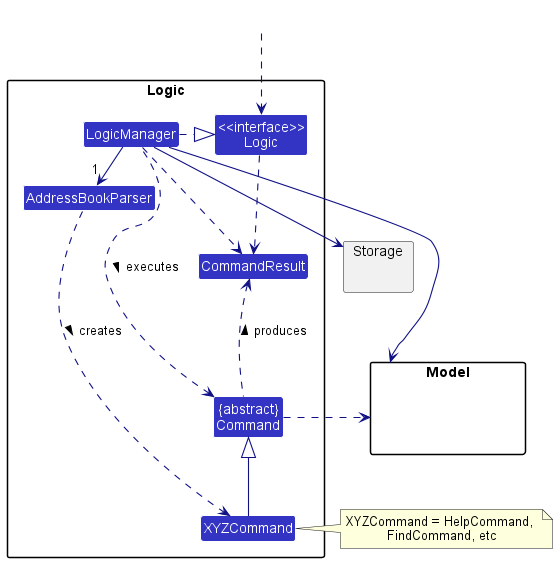

The diagram above was rendered by PlantUML. Its source (embedded in the PNG):
@startuml
!include style.puml
skinparam arrowThickness 1.1
skinparam arrowColor LOGIC_COLOR_T4
skinparam classBackgroundColor LOGIC_COLOR

package Logic {

Class AddressBookParser
Class XYZCommand
Class CommandResult
Class "{abstract}\nCommand" as Command


Class "<<interface>>\nLogic" as Logic
Class LogicManager
}

package Model{
Class HiddenModel #FFFFFF
}

package Storage{
}

Class HiddenOutside #FFFFFF
HiddenOutside ..> Logic

LogicManager .right.|> Logic
LogicManager -right->"1" AddressBookParser
AddressBookParser ..> XYZCommand : creates >

XYZCommand -up-|> Command
LogicManager .left.> Command : executes >

LogicManager --> Model
LogicManager --> Storage
Storage --[hidden] Model
Command .[hidden]up.> Storage
Command .right.> Model
note right of XYZCommand: XYZCommand = HelpCommand, \nFindCommand, etc

Logic ..> CommandResult
LogicManager .down.> CommandResult
Command .up.> CommandResult : produces >
@enduml